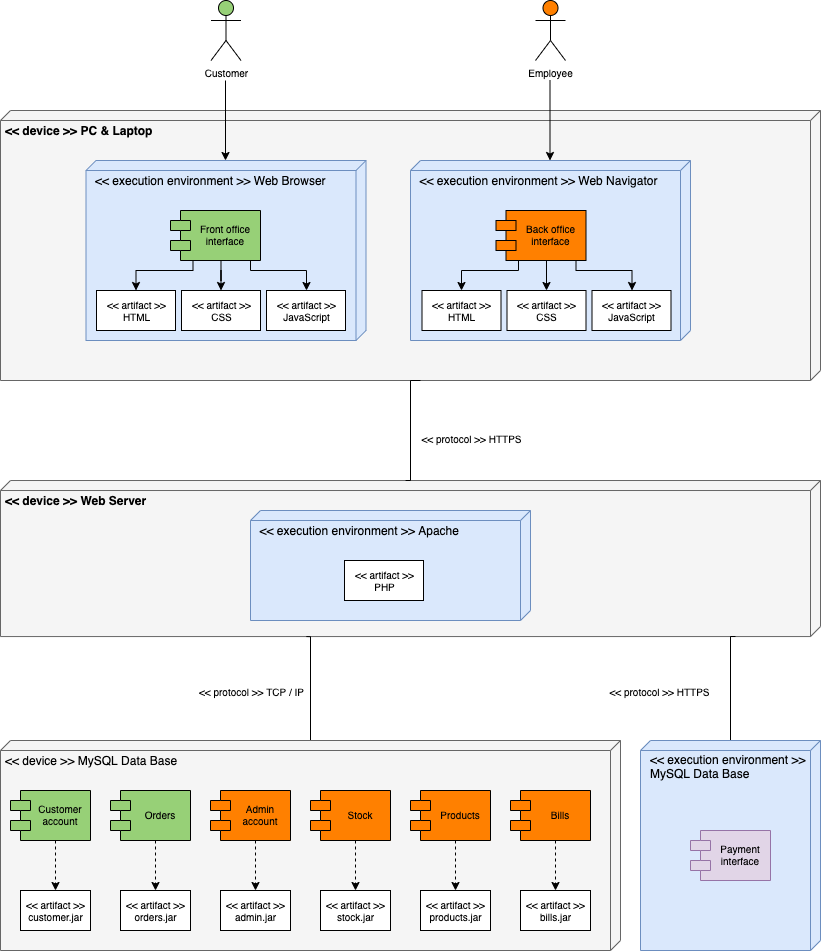

The diagram above was exported from draw.io. Its source (the exported page's mxGraphModel, read from the mxfile embedded in the PNG):
<mxGraphModel dx="1977" dy="1273" grid="1" gridSize="10" guides="1" tooltips="1" connect="1" arrows="1" fold="1" page="1" pageScale="1" pageWidth="827" pageHeight="1169" math="0" shadow="0">
  <root>
    <mxCell id="eVt5nngpxK2kJ-G5fna4-0" />
    <mxCell id="eVt5nngpxK2kJ-G5fna4-1" parent="eVt5nngpxK2kJ-G5fna4-0" />
    <mxCell id="eVt5nngpxK2kJ-G5fna4-2" value="" style="verticalAlign=top;align=left;spacingTop=8;spacingLeft=2;spacingRight=12;shape=cube;size=10;direction=south;fontStyle=4;html=1;fillColor=#f5f5f5;strokeColor=#666666;fontColor=#333333;" vertex="1" parent="eVt5nngpxK2kJ-G5fna4-1">
      <mxGeometry y="150" width="820" height="270" as="geometry" />
    </mxCell>
    <mxCell id="eVt5nngpxK2kJ-G5fna4-3" value="" style="verticalAlign=top;align=left;spacingTop=8;spacingLeft=2;spacingRight=12;shape=cube;size=10;direction=south;fontStyle=4;html=1;fillColor=#dae8fc;strokeColor=#6c8ebf;" vertex="1" parent="eVt5nngpxK2kJ-G5fna4-1">
      <mxGeometry x="85.5" y="200" width="280" height="180" as="geometry" />
    </mxCell>
    <mxCell id="eVt5nngpxK2kJ-G5fna4-5" value="&lt;&lt; device &gt;&gt; PC &amp; Laptop" style="text;align=left;fontStyle=1;verticalAlign=middle;spacingLeft=3;spacingRight=3;strokeColor=none;rotatable=0;points=[[0,0.5],[1,0.5]];portConstraint=eastwest;" vertex="1" parent="eVt5nngpxK2kJ-G5fna4-1">
      <mxGeometry y="160" width="160" height="20" as="geometry" />
    </mxCell>
    <mxCell id="eVt5nngpxK2kJ-G5fna4-6" value="&lt;&lt; execution environment &gt;&gt; Web Browser" style="text;align=left;fontStyle=0;verticalAlign=middle;spacingLeft=3;spacingRight=3;strokeColor=none;rotatable=0;points=[[0,0.5],[1,0.5]];portConstraint=eastwest;fontSize=12;" vertex="1" parent="eVt5nngpxK2kJ-G5fna4-1">
      <mxGeometry x="90" y="210" width="160" height="20" as="geometry" />
    </mxCell>
    <mxCell id="eVt5nngpxK2kJ-G5fna4-23" value="" style="verticalAlign=top;align=left;spacingTop=8;spacingLeft=2;spacingRight=12;shape=cube;size=10;direction=south;fontStyle=4;html=1;fillColor=#dae8fc;strokeColor=#6c8ebf;" vertex="1" parent="eVt5nngpxK2kJ-G5fna4-1">
      <mxGeometry x="410" y="200" width="280" height="180" as="geometry" />
    </mxCell>
    <mxCell id="eVt5nngpxK2kJ-G5fna4-24" value="&lt;&lt; execution environment &gt;&gt; Web Navigator" style="text;align=left;fontStyle=0;verticalAlign=middle;spacingLeft=3;spacingRight=3;strokeColor=none;rotatable=0;points=[[0,0.5],[1,0.5]];portConstraint=eastwest;fontSize=12;" vertex="1" parent="eVt5nngpxK2kJ-G5fna4-1">
      <mxGeometry x="414.5" y="210" width="160" height="20" as="geometry" />
    </mxCell>
    <mxCell id="eVt5nngpxK2kJ-G5fna4-33" style="edgeStyle=orthogonalEdgeStyle;rounded=0;orthogonalLoop=1;jettySize=auto;html=1;fontSize=10;" edge="1" parent="eVt5nngpxK2kJ-G5fna4-1" target="eVt5nngpxK2kJ-G5fna4-3">
      <mxGeometry y="40" as="geometry">
        <mxPoint x="225" y="120" as="sourcePoint" />
        <Array as="points">
          <mxPoint x="225" y="120" />
        </Array>
      </mxGeometry>
    </mxCell>
    <mxCell id="eVt5nngpxK2kJ-G5fna4-32" value="Customer" style="shape=umlActor;verticalLabelPosition=bottom;verticalAlign=top;html=1;fontSize=10;align=center;fillColor=#97D077;" vertex="1" parent="eVt5nngpxK2kJ-G5fna4-1">
      <mxGeometry x="210.5" y="40" width="30" height="60" as="geometry" />
    </mxCell>
    <mxCell id="eVt5nngpxK2kJ-G5fna4-34" style="edgeStyle=orthogonalEdgeStyle;rounded=0;orthogonalLoop=1;jettySize=auto;html=1;fontSize=10;" edge="1" parent="eVt5nngpxK2kJ-G5fna4-1">
      <mxGeometry y="40" as="geometry">
        <mxPoint x="549.5" y="120" as="sourcePoint" />
        <mxPoint x="549.5" y="199.9999999999999" as="targetPoint" />
        <Array as="points">
          <mxPoint x="549.5" y="120" />
        </Array>
      </mxGeometry>
    </mxCell>
    <mxCell id="eVt5nngpxK2kJ-G5fna4-35" value="Employee" style="shape=umlActor;verticalLabelPosition=bottom;verticalAlign=top;html=1;fontSize=10;align=center;fillColor=#FF8000;" vertex="1" parent="eVt5nngpxK2kJ-G5fna4-1">
      <mxGeometry x="535" y="40" width="30" height="60" as="geometry" />
    </mxCell>
    <mxCell id="eVt5nngpxK2kJ-G5fna4-36" value="" style="verticalAlign=top;align=left;spacingTop=8;spacingLeft=2;spacingRight=12;shape=cube;size=10;direction=south;fontStyle=4;html=1;fillColor=#f5f5f5;strokeColor=#666666;fontColor=#333333;" vertex="1" parent="eVt5nngpxK2kJ-G5fna4-1">
      <mxGeometry y="520" width="820" height="156.05" as="geometry" />
    </mxCell>
    <mxCell id="0KCJeNy8Wt1Lz_U8JLWT-6" style="edgeStyle=orthogonalEdgeStyle;rounded=0;orthogonalLoop=1;jettySize=auto;html=1;exitX=0;exitY=0;exitDx=270;exitDy=400;exitPerimeter=0;entryX=0;entryY=0.506;entryDx=0;entryDy=0;entryPerimeter=0;endArrow=none;endFill=0;fontSize=10;" edge="1" parent="eVt5nngpxK2kJ-G5fna4-1" source="eVt5nngpxK2kJ-G5fna4-2" target="eVt5nngpxK2kJ-G5fna4-36">
      <mxGeometry y="40" as="geometry">
        <Array as="points">
          <mxPoint x="410" y="420" />
        </Array>
      </mxGeometry>
    </mxCell>
    <mxCell id="0KCJeNy8Wt1Lz_U8JLWT-7" value="&amp;lt;&amp;lt; protocol &amp;gt;&amp;gt; HTTPS" style="edgeLabel;html=1;align=center;verticalAlign=middle;resizable=0;points=[];fontSize=10;" vertex="1" connectable="0" parent="0KCJeNy8Wt1Lz_U8JLWT-6">
      <mxGeometry x="-0.0652" y="1" relative="1" as="geometry">
        <mxPoint x="59" y="13.97" as="offset" />
      </mxGeometry>
    </mxCell>
    <mxCell id="eVt5nngpxK2kJ-G5fna4-37" value="&lt;&lt; device &gt;&gt; Web Server" style="text;align=left;fontStyle=1;verticalAlign=middle;spacingLeft=3;spacingRight=3;strokeColor=none;rotatable=0;points=[[0,0.5],[1,0.5]];portConstraint=eastwest;" vertex="1" parent="eVt5nngpxK2kJ-G5fna4-1">
      <mxGeometry y="530" width="160" height="20" as="geometry" />
    </mxCell>
    <mxCell id="eVt5nngpxK2kJ-G5fna4-38" value="" style="verticalAlign=top;align=left;spacingTop=8;spacingLeft=2;spacingRight=12;shape=cube;size=10;direction=south;fontStyle=4;html=1;fillColor=#dae8fc;strokeColor=#6c8ebf;" vertex="1" parent="eVt5nngpxK2kJ-G5fna4-1">
      <mxGeometry x="250" y="550" width="280" height="110" as="geometry" />
    </mxCell>
    <mxCell id="eVt5nngpxK2kJ-G5fna4-39" value="&lt;&lt; execution environment &gt;&gt; Apache" style="text;align=left;fontStyle=0;verticalAlign=middle;spacingLeft=3;spacingRight=3;strokeColor=none;rotatable=0;points=[[0,0.5],[1,0.5]];portConstraint=eastwest;fontSize=12;" vertex="1" parent="eVt5nngpxK2kJ-G5fna4-1">
      <mxGeometry x="254.5" y="560" width="160" height="20" as="geometry" />
    </mxCell>
    <mxCell id="eVt5nngpxK2kJ-G5fna4-40" value="&amp;lt;&amp;lt; artifact &amp;gt;&amp;gt;&lt;br&gt;PHP" style="html=1;fontSize=10;align=center;" vertex="1" parent="eVt5nngpxK2kJ-G5fna4-1">
      <mxGeometry x="344" y="600" width="79" height="40" as="geometry" />
    </mxCell>
    <mxCell id="0KCJeNy8Wt1Lz_U8JLWT-3" style="edgeStyle=orthogonalEdgeStyle;rounded=0;orthogonalLoop=1;jettySize=auto;html=1;exitX=0;exitY=0;exitDx=0;exitDy=305;exitPerimeter=0;entryX=1;entryY=0.627;entryDx=0;entryDy=0;entryPerimeter=0;endArrow=none;endFill=0;fontSize=10;" edge="1" parent="eVt5nngpxK2kJ-G5fna4-1" source="eVt5nngpxK2kJ-G5fna4-41" target="eVt5nngpxK2kJ-G5fna4-36">
      <mxGeometry y="40" as="geometry">
        <Array as="points">
          <mxPoint x="310" y="780" />
          <mxPoint x="310" y="676" />
        </Array>
      </mxGeometry>
    </mxCell>
    <mxCell id="eVt5nngpxK2kJ-G5fna4-41" value="" style="verticalAlign=top;align=left;spacingTop=8;spacingLeft=2;spacingRight=12;shape=cube;size=10;direction=south;fontStyle=4;html=1;fillColor=#f5f5f5;strokeColor=#666666;fontColor=#333333;" vertex="1" parent="eVt5nngpxK2kJ-G5fna4-1">
      <mxGeometry y="780" width="620" height="210" as="geometry" />
    </mxCell>
    <mxCell id="eVt5nngpxK2kJ-G5fna4-42" value="Customer&#10;account" style="shape=module;align=left;spacingLeft=20;align=center;verticalAlign=middle;fontSize=10;fillColor=#97D077;" vertex="1" parent="eVt5nngpxK2kJ-G5fna4-1">
      <mxGeometry x="10" y="830" width="80" height="50" as="geometry" />
    </mxCell>
    <mxCell id="0KCJeNy8Wt1Lz_U8JLWT-5" style="edgeStyle=orthogonalEdgeStyle;rounded=0;orthogonalLoop=1;jettySize=auto;html=1;endArrow=none;endFill=0;fontSize=10;" edge="1" parent="eVt5nngpxK2kJ-G5fna4-1" source="eVt5nngpxK2kJ-G5fna4-50">
      <mxGeometry y="40" as="geometry">
        <mxPoint x="735" y="676" as="targetPoint" />
        <Array as="points">
          <mxPoint x="730" y="676" />
        </Array>
      </mxGeometry>
    </mxCell>
    <mxCell id="eVt5nngpxK2kJ-G5fna4-50" value="" style="verticalAlign=top;align=left;spacingTop=8;spacingLeft=2;spacingRight=12;shape=cube;size=10;direction=south;fontStyle=4;html=1;fillColor=#dae8fc;strokeColor=#6c8ebf;" vertex="1" parent="eVt5nngpxK2kJ-G5fna4-1">
      <mxGeometry x="640" y="780" width="180" height="210" as="geometry" />
    </mxCell>
    <mxCell id="eVt5nngpxK2kJ-G5fna4-51" value="Orders" style="shape=module;align=left;spacingLeft=20;align=center;verticalAlign=middle;fontSize=10;fillColor=#97D077;" vertex="1" parent="eVt5nngpxK2kJ-G5fna4-1">
      <mxGeometry x="110" y="830" width="80" height="50" as="geometry" />
    </mxCell>
    <mxCell id="eVt5nngpxK2kJ-G5fna4-52" value="Admin&#10;account" style="shape=module;align=left;spacingLeft=20;align=center;verticalAlign=middle;fontSize=10;fillColor=#FF8000;" vertex="1" parent="eVt5nngpxK2kJ-G5fna4-1">
      <mxGeometry x="210" y="830" width="80" height="50" as="geometry" />
    </mxCell>
    <mxCell id="eVt5nngpxK2kJ-G5fna4-53" value="Stock" style="shape=module;align=left;spacingLeft=20;align=center;verticalAlign=middle;fontSize=10;fillColor=#FF8000;" vertex="1" parent="eVt5nngpxK2kJ-G5fna4-1">
      <mxGeometry x="310" y="830" width="80" height="50" as="geometry" />
    </mxCell>
    <mxCell id="eVt5nngpxK2kJ-G5fna4-54" value="Products" style="shape=module;align=left;spacingLeft=20;align=center;verticalAlign=middle;fontSize=10;fillColor=#FF8000;" vertex="1" parent="eVt5nngpxK2kJ-G5fna4-1">
      <mxGeometry x="410" y="830" width="80" height="50" as="geometry" />
    </mxCell>
    <mxCell id="eVt5nngpxK2kJ-G5fna4-55" value="Bills" style="shape=module;align=left;spacingLeft=20;align=center;verticalAlign=middle;fontSize=10;fillColor=#FF8000;" vertex="1" parent="eVt5nngpxK2kJ-G5fna4-1">
      <mxGeometry x="510" y="830" width="80" height="50" as="geometry" />
    </mxCell>
    <mxCell id="eVt5nngpxK2kJ-G5fna4-57" value="Payment&#10;interface" style="shape=module;align=left;spacingLeft=20;align=center;verticalAlign=middle;fillColor=#e1d5e7;fontSize=10;strokeColor=#9673a6;" vertex="1" parent="eVt5nngpxK2kJ-G5fna4-1">
      <mxGeometry x="690" y="870" width="80" height="50" as="geometry" />
    </mxCell>
    <mxCell id="eVt5nngpxK2kJ-G5fna4-58" value="&lt;&lt; device &gt;&gt; MySQL Data Base" style="text;align=left;fontStyle=0;verticalAlign=middle;spacingLeft=3;spacingRight=3;strokeColor=none;rotatable=0;points=[[0,0.5],[1,0.5]];portConstraint=eastwest;" vertex="1" parent="eVt5nngpxK2kJ-G5fna4-1">
      <mxGeometry y="790" width="160" height="20" as="geometry" />
    </mxCell>
    <mxCell id="eVt5nngpxK2kJ-G5fna4-59" value="&amp;lt;&amp;lt; artifact &amp;gt;&amp;gt;&lt;br&gt;customer.jar" style="html=1;fontSize=10;align=center;" vertex="1" parent="eVt5nngpxK2kJ-G5fna4-1">
      <mxGeometry x="20" y="930" width="70" height="40" as="geometry" />
    </mxCell>
    <mxCell id="eVt5nngpxK2kJ-G5fna4-66" style="edgeStyle=orthogonalEdgeStyle;rounded=0;orthogonalLoop=1;jettySize=auto;html=1;entryX=0.5;entryY=0;entryDx=0;entryDy=0;fontSize=10;dashed=1;" edge="1" parent="eVt5nngpxK2kJ-G5fna4-1" source="eVt5nngpxK2kJ-G5fna4-42" target="eVt5nngpxK2kJ-G5fna4-59">
      <mxGeometry y="40" as="geometry">
        <Array as="points">
          <mxPoint x="55" y="890" />
          <mxPoint x="55" y="890" />
        </Array>
      </mxGeometry>
    </mxCell>
    <mxCell id="eVt5nngpxK2kJ-G5fna4-60" value="&amp;lt;&amp;lt; artifact &amp;gt;&amp;gt;&lt;br&gt;orders.jar" style="html=1;fontSize=10;align=center;" vertex="1" parent="eVt5nngpxK2kJ-G5fna4-1">
      <mxGeometry x="120" y="930" width="70" height="40" as="geometry" />
    </mxCell>
    <mxCell id="eVt5nngpxK2kJ-G5fna4-67" style="edgeStyle=orthogonalEdgeStyle;rounded=0;orthogonalLoop=1;jettySize=auto;html=1;entryX=0.5;entryY=0;entryDx=0;entryDy=0;dashed=1;fontSize=10;" edge="1" parent="eVt5nngpxK2kJ-G5fna4-1" source="eVt5nngpxK2kJ-G5fna4-51" target="eVt5nngpxK2kJ-G5fna4-60">
      <mxGeometry y="40" as="geometry">
        <Array as="points">
          <mxPoint x="155" y="890" />
          <mxPoint x="155" y="890" />
        </Array>
      </mxGeometry>
    </mxCell>
    <mxCell id="eVt5nngpxK2kJ-G5fna4-61" value="&amp;lt;&amp;lt; artifact &amp;gt;&amp;gt;&lt;br&gt;admin.jar" style="html=1;fontSize=10;align=center;" vertex="1" parent="eVt5nngpxK2kJ-G5fna4-1">
      <mxGeometry x="220" y="930" width="70" height="40" as="geometry" />
    </mxCell>
    <mxCell id="eVt5nngpxK2kJ-G5fna4-68" style="edgeStyle=orthogonalEdgeStyle;rounded=0;orthogonalLoop=1;jettySize=auto;html=1;entryX=0.5;entryY=0;entryDx=0;entryDy=0;dashed=1;fontSize=10;" edge="1" parent="eVt5nngpxK2kJ-G5fna4-1" source="eVt5nngpxK2kJ-G5fna4-52" target="eVt5nngpxK2kJ-G5fna4-61">
      <mxGeometry y="40" as="geometry">
        <Array as="points">
          <mxPoint x="255" y="890" />
          <mxPoint x="255" y="890" />
        </Array>
      </mxGeometry>
    </mxCell>
    <mxCell id="eVt5nngpxK2kJ-G5fna4-62" value="&amp;lt;&amp;lt; artifact &amp;gt;&amp;gt;&lt;br&gt;stock.jar" style="html=1;fontSize=10;align=center;" vertex="1" parent="eVt5nngpxK2kJ-G5fna4-1">
      <mxGeometry x="320" y="930" width="70" height="40" as="geometry" />
    </mxCell>
    <mxCell id="eVt5nngpxK2kJ-G5fna4-69" style="edgeStyle=orthogonalEdgeStyle;rounded=0;orthogonalLoop=1;jettySize=auto;html=1;entryX=0.5;entryY=0;entryDx=0;entryDy=0;dashed=1;fontSize=10;" edge="1" parent="eVt5nngpxK2kJ-G5fna4-1" source="eVt5nngpxK2kJ-G5fna4-53" target="eVt5nngpxK2kJ-G5fna4-62">
      <mxGeometry y="40" as="geometry">
        <Array as="points">
          <mxPoint x="355" y="890" />
          <mxPoint x="355" y="890" />
        </Array>
      </mxGeometry>
    </mxCell>
    <mxCell id="eVt5nngpxK2kJ-G5fna4-63" value="&amp;lt;&amp;lt; artifact &amp;gt;&amp;gt;&lt;br&gt;products.jar" style="html=1;fontSize=10;align=center;" vertex="1" parent="eVt5nngpxK2kJ-G5fna4-1">
      <mxGeometry x="420" y="930" width="70" height="40" as="geometry" />
    </mxCell>
    <mxCell id="eVt5nngpxK2kJ-G5fna4-70" style="edgeStyle=orthogonalEdgeStyle;rounded=0;orthogonalLoop=1;jettySize=auto;html=1;entryX=0.5;entryY=0;entryDx=0;entryDy=0;dashed=1;fontSize=10;" edge="1" parent="eVt5nngpxK2kJ-G5fna4-1" source="eVt5nngpxK2kJ-G5fna4-54" target="eVt5nngpxK2kJ-G5fna4-63">
      <mxGeometry y="40" as="geometry">
        <Array as="points">
          <mxPoint x="455" y="890" />
          <mxPoint x="455" y="890" />
        </Array>
      </mxGeometry>
    </mxCell>
    <mxCell id="eVt5nngpxK2kJ-G5fna4-64" value="&amp;lt;&amp;lt; artifact &amp;gt;&amp;gt;&lt;br&gt;bills.jar" style="html=1;fontSize=10;align=center;" vertex="1" parent="eVt5nngpxK2kJ-G5fna4-1">
      <mxGeometry x="520" y="930" width="70" height="40" as="geometry" />
    </mxCell>
    <mxCell id="eVt5nngpxK2kJ-G5fna4-71" style="edgeStyle=orthogonalEdgeStyle;rounded=0;orthogonalLoop=1;jettySize=auto;html=1;entryX=0.5;entryY=0;entryDx=0;entryDy=0;dashed=1;fontSize=10;" edge="1" parent="eVt5nngpxK2kJ-G5fna4-1" source="eVt5nngpxK2kJ-G5fna4-55" target="eVt5nngpxK2kJ-G5fna4-64">
      <mxGeometry y="40" as="geometry">
        <Array as="points">
          <mxPoint x="555" y="890" />
          <mxPoint x="555" y="890" />
        </Array>
      </mxGeometry>
    </mxCell>
    <mxCell id="0KCJeNy8Wt1Lz_U8JLWT-8" value="&amp;lt;&amp;lt; protocol &amp;gt;&amp;gt; TCP / IP" style="edgeLabel;html=1;align=center;verticalAlign=middle;resizable=0;points=[];fontSize=10;" vertex="1" connectable="0" parent="eVt5nngpxK2kJ-G5fna4-1">
      <mxGeometry x="250" y="730" as="geometry" />
    </mxCell>
    <mxCell id="0KCJeNy8Wt1Lz_U8JLWT-11" value="&amp;lt;&amp;lt; protocol &amp;gt;&amp;gt; HTTPS" style="edgeLabel;html=1;align=center;verticalAlign=middle;resizable=0;points=[];fontSize=10;" vertex="1" connectable="0" parent="eVt5nngpxK2kJ-G5fna4-1">
      <mxGeometry x="658" y="730" as="geometry" />
    </mxCell>
    <mxCell id="0KCJeNy8Wt1Lz_U8JLWT-12" value="&lt;&lt; execution environment &gt;&gt;&#10;MySQL Data Base" style="text;align=left;fontStyle=0;verticalAlign=middle;spacingLeft=3;spacingRight=3;strokeColor=none;rotatable=0;points=[[0,0.5],[1,0.5]];portConstraint=eastwest;spacingTop=0;spacing=2;spacingBottom=0;" vertex="1" parent="eVt5nngpxK2kJ-G5fna4-1">
      <mxGeometry x="645" y="796" width="170" height="20" as="geometry" />
    </mxCell>
    <mxCell id="Da_TxjVYPe--6a4Yq0gk-0" value="" style="group" vertex="1" connectable="0" parent="eVt5nngpxK2kJ-G5fna4-1">
      <mxGeometry x="96" y="250" width="249" height="120" as="geometry" />
    </mxCell>
    <mxCell id="eVt5nngpxK2kJ-G5fna4-7" value="Front office&#10;interface" style="shape=module;align=left;spacingLeft=20;align=center;verticalAlign=middle;fontSize=10;fillColor=#97D077;" vertex="1" parent="Da_TxjVYPe--6a4Yq0gk-0">
      <mxGeometry x="74" width="90" height="50" as="geometry" />
    </mxCell>
    <mxCell id="eVt5nngpxK2kJ-G5fna4-9" value="&amp;lt;&amp;lt; artifact &amp;gt;&amp;gt;&lt;br&gt;HTML" style="html=1;fontSize=10;align=center;" vertex="1" parent="Da_TxjVYPe--6a4Yq0gk-0">
      <mxGeometry y="80" width="79" height="40" as="geometry" />
    </mxCell>
    <mxCell id="eVt5nngpxK2kJ-G5fna4-18" style="edgeStyle=orthogonalEdgeStyle;rounded=0;orthogonalLoop=1;jettySize=auto;html=1;exitX=0.25;exitY=1;exitDx=0;exitDy=0;entryX=0.5;entryY=0;entryDx=0;entryDy=0;fontSize=10;" edge="1" parent="Da_TxjVYPe--6a4Yq0gk-0" source="eVt5nngpxK2kJ-G5fna4-7" target="eVt5nngpxK2kJ-G5fna4-9">
      <mxGeometry relative="1" as="geometry">
        <Array as="points">
          <mxPoint x="97" y="60" />
          <mxPoint x="40" y="60" />
        </Array>
      </mxGeometry>
    </mxCell>
    <mxCell id="eVt5nngpxK2kJ-G5fna4-22" style="edgeStyle=orthogonalEdgeStyle;rounded=0;orthogonalLoop=1;jettySize=auto;html=1;fontSize=10;exitX=0.561;exitY=1;exitDx=0;exitDy=0;exitPerimeter=0;" edge="1" parent="Da_TxjVYPe--6a4Yq0gk-0" source="eVt5nngpxK2kJ-G5fna4-7" target="eVt5nngpxK2kJ-G5fna4-12">
      <mxGeometry relative="1" as="geometry" />
    </mxCell>
    <mxCell id="eVt5nngpxK2kJ-G5fna4-12" value="&amp;lt;&amp;lt; artifact &amp;gt;&amp;gt;&lt;br&gt;CSS" style="html=1;fontSize=10;align=center;" vertex="1" parent="Da_TxjVYPe--6a4Yq0gk-0">
      <mxGeometry x="85" y="80" width="79" height="40" as="geometry" />
    </mxCell>
    <mxCell id="eVt5nngpxK2kJ-G5fna4-13" value="&amp;lt;&amp;lt; artifact &amp;gt;&amp;gt;&lt;br&gt;JavaScript" style="html=1;fontSize=10;align=center;" vertex="1" parent="Da_TxjVYPe--6a4Yq0gk-0">
      <mxGeometry x="170" y="80" width="79" height="40" as="geometry" />
    </mxCell>
    <mxCell id="eVt5nngpxK2kJ-G5fna4-19" style="edgeStyle=orthogonalEdgeStyle;rounded=0;orthogonalLoop=1;jettySize=auto;html=1;exitX=0.889;exitY=0.998;exitDx=0;exitDy=0;fontSize=10;exitPerimeter=0;" edge="1" parent="Da_TxjVYPe--6a4Yq0gk-0" source="eVt5nngpxK2kJ-G5fna4-7" target="eVt5nngpxK2kJ-G5fna4-13">
      <mxGeometry relative="1" as="geometry">
        <Array as="points">
          <mxPoint x="154" y="60" />
          <mxPoint x="210" y="60" />
        </Array>
      </mxGeometry>
    </mxCell>
    <mxCell id="Da_TxjVYPe--6a4Yq0gk-1" value="" style="group" vertex="1" connectable="0" parent="eVt5nngpxK2kJ-G5fna4-1">
      <mxGeometry x="421.5" y="250" width="249" height="120" as="geometry" />
    </mxCell>
    <mxCell id="eVt5nngpxK2kJ-G5fna4-27" value="Back office&#10;interface" style="shape=module;align=left;spacingLeft=20;align=center;verticalAlign=middle;fontSize=10;fillColor=#FF8000;" vertex="1" parent="Da_TxjVYPe--6a4Yq0gk-1">
      <mxGeometry x="74" width="90" height="50" as="geometry" />
    </mxCell>
    <mxCell id="eVt5nngpxK2kJ-G5fna4-28" value="&amp;lt;&amp;lt; artifact &amp;gt;&amp;gt;&lt;br&gt;HTML" style="html=1;fontSize=10;align=center;" vertex="1" parent="Da_TxjVYPe--6a4Yq0gk-1">
      <mxGeometry y="80" width="79" height="40" as="geometry" />
    </mxCell>
    <mxCell id="eVt5nngpxK2kJ-G5fna4-25" style="edgeStyle=orthogonalEdgeStyle;rounded=0;orthogonalLoop=1;jettySize=auto;html=1;exitX=0.25;exitY=1;exitDx=0;exitDy=0;entryX=0.5;entryY=0;entryDx=0;entryDy=0;fontSize=10;" edge="1" parent="Da_TxjVYPe--6a4Yq0gk-1" source="eVt5nngpxK2kJ-G5fna4-27" target="eVt5nngpxK2kJ-G5fna4-28">
      <mxGeometry relative="1" as="geometry">
        <Array as="points">
          <mxPoint x="97" y="60" />
          <mxPoint x="40" y="60" />
        </Array>
      </mxGeometry>
    </mxCell>
    <mxCell id="eVt5nngpxK2kJ-G5fna4-29" style="edgeStyle=orthogonalEdgeStyle;rounded=0;orthogonalLoop=1;jettySize=auto;html=1;fontSize=10;exitX=0.561;exitY=1;exitDx=0;exitDy=0;exitPerimeter=0;" edge="1" parent="Da_TxjVYPe--6a4Yq0gk-1" source="eVt5nngpxK2kJ-G5fna4-27" target="eVt5nngpxK2kJ-G5fna4-30">
      <mxGeometry relative="1" as="geometry" />
    </mxCell>
    <mxCell id="eVt5nngpxK2kJ-G5fna4-30" value="&amp;lt;&amp;lt; artifact &amp;gt;&amp;gt;&lt;br&gt;CSS" style="html=1;fontSize=10;align=center;" vertex="1" parent="Da_TxjVYPe--6a4Yq0gk-1">
      <mxGeometry x="85" y="80" width="79" height="40" as="geometry" />
    </mxCell>
    <mxCell id="eVt5nngpxK2kJ-G5fna4-31" value="&amp;lt;&amp;lt; artifact &amp;gt;&amp;gt;&lt;br&gt;JavaScript" style="html=1;fontSize=10;align=center;" vertex="1" parent="Da_TxjVYPe--6a4Yq0gk-1">
      <mxGeometry x="170" y="80" width="79" height="40" as="geometry" />
    </mxCell>
    <mxCell id="eVt5nngpxK2kJ-G5fna4-26" style="edgeStyle=orthogonalEdgeStyle;rounded=0;orthogonalLoop=1;jettySize=auto;html=1;exitX=0.889;exitY=0.998;exitDx=0;exitDy=0;fontSize=10;exitPerimeter=0;" edge="1" parent="Da_TxjVYPe--6a4Yq0gk-1" source="eVt5nngpxK2kJ-G5fna4-27" target="eVt5nngpxK2kJ-G5fna4-31">
      <mxGeometry relative="1" as="geometry">
        <Array as="points">
          <mxPoint x="154" y="60" />
          <mxPoint x="210" y="60" />
        </Array>
      </mxGeometry>
    </mxCell>
  </root>
</mxGraphModel>